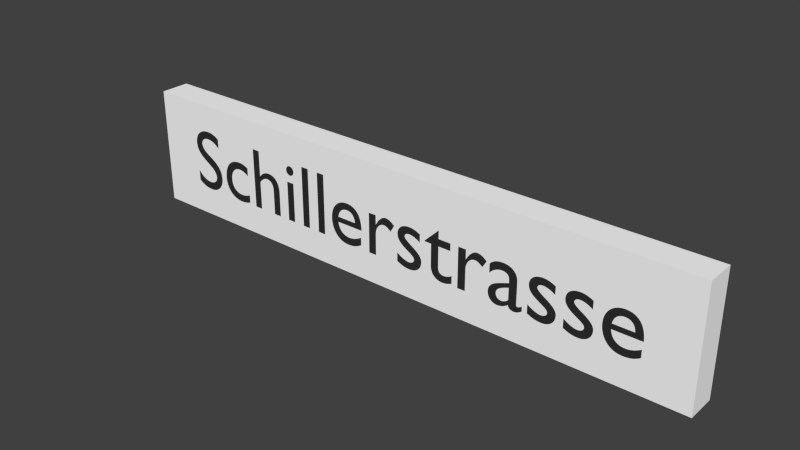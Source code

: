 # Source: station-01-name.blend  (saved by Blender 2.72.0; exported with 4.5.12 LTS)
import bpy
from mathutils import Matrix  # noqa: F401  (used for matrix-valued properties, if any)

bpy.ops.wm.read_factory_settings(use_empty=True)
scene = bpy.context.scene
scene.name = 'Scene'

# ---- collections
col_collection_1 = bpy.data.collections.new('Collection 1'); scene.collection.children.link(col_collection_1)

# ---- materials (node trees are filled in below, after node groups)
mat_schrift = bpy.data.materials.new('Schrift')
mat_schrift.alpha_threshold = 0.0
mat_schrift.roughness = 0.5
mat_schild = bpy.data.materials.new('Schild')
mat_schild.alpha_threshold = 0.0
mat_schild.roughness = 0.5

# ---- material node trees
mat_schrift.use_nodes = True; mat_schrift.node_tree.nodes.clear()
_N = mat_schrift.node_tree.nodes; _L = mat_schrift.node_tree.links
n0 = _N.new('ShaderNodeOutputMaterial'); n0.name = 'Material Output'; n0.location = (300, 300)
n1 = _N.new('ShaderNodeBsdfDiffuse'); n1.name = 'Diffuse BSDF'; n1.location = (10, 300)
n1.inputs[0].default_value = (0.02956, 0.02956, 0.02956, 1.0)
_L.new(n1.outputs[0], n0.inputs[0])
n0.is_active_output = True
mat_schild.use_nodes = True; mat_schild.node_tree.nodes.clear()
_N = mat_schild.node_tree.nodes; _L = mat_schild.node_tree.links
n0 = _N.new('ShaderNodeOutputMaterial'); n0.name = 'Material Output'; n0.location = (300, 300)
n1 = _N.new('ShaderNodeBsdfDiffuse'); n1.name = 'Diffuse BSDF'; n1.location = (10, 300)
n1.inputs[0].default_value = (1.0, 1.0, 1.0, 1.0)
_L.new(n1.outputs[0], n0.inputs[0])
n0.is_active_output = True

# ---- world
world_world = bpy.data.worlds.new('World'); scene.world = world_world
world_world.color = (0.05088, 0.05088, 0.05088)
world_world.use_sun_shadow = False
world_world.sun_shadow_jitter_overblur = 0.0
world_world.cycles.sampling_method = 'MANUAL'
world_world.cycles.sample_map_resolution = 256

# ---- meshes
me_cube = bpy.data.meshes.new('Cube')
me_cube.from_pydata([(-1.0, -1.0, -1.0), (-1.0, 1.0, -1.0), (1.0, 1.0, -1.0), (1.0, -1.0, -1.0), (-1.0, -1.0, 1.0), (-1.0, 1.0, 1.0), (1.0, 1.0, 1.0), (1.0, -1.0, 1.0)], [], [(4, 5, 1, 0), (5, 6, 2, 1), (6, 7, 3, 2), (7, 4, 0, 3), (0, 1, 2, 3), (7, 6, 5, 4)])
me_cube.materials.append(mat_schild)
me_cube.use_remesh_preserve_volume = False
me_cube.use_remesh_preserve_attributes = False
me_cube.use_mirror_vertex_groups = False
me_cube.update()

# ---- curves / text
txt_text_001 = bpy.data.curves.new('Text.001', 'FONT')
txt_text_001.dimensions = '2D'
txt_text_001.body = 'Schillerstrasse'
txt_text_001.materials.append(mat_schrift)
txt_text_001.use_path_clamp = True
txt_text_001.bevel_resolution = 0
txt_text = bpy.data.curves.new('Text', 'FONT')
txt_text.dimensions = '2D'
txt_text.body = 'Schillerstrasse'
txt_text.materials.append(mat_schrift)
txt_text.use_path_clamp = True
txt_text.bevel_resolution = 0

# ---- objects
ob_station_text_2 = bpy.data.objects.new('Station-Text-2', txt_text_001)
ob_rahmen = bpy.data.objects.new('Rahmen', me_cube)
ob_station_text_1 = bpy.data.objects.new('Station-Text-1', txt_text)

# ---- transforms, parenting, visibility, modifiers, constraints
ob_station_text_2.location = (-0.8595, -0.0501, -0.0995)
ob_station_text_2.rotation_euler = (1.571, 0.0, 0.0)
ob_station_text_2.scale = (0.3, 0.3, 1.0)
ob_station_text_2.lineart.crease_threshold = 0.0
ob_rahmen.location = (0.0, 0.0, 0.0)
ob_rahmen.scale = (1.0, 0.05, 0.2)
ob_rahmen.lineart.crease_threshold = 0.0
ob_station_text_1.location = (0.8595, 0.0501, -0.0995)
ob_station_text_1.rotation_euler = (1.571, 0.0, 3.142)
ob_station_text_1.scale = (0.3, 0.3, 1.0)
ob_station_text_1.lineart.crease_threshold = 0.0

# ---- collection membership
col_collection_1.objects.link(ob_station_text_2)
col_collection_1.objects.link(ob_rahmen)
col_collection_1.objects.link(ob_station_text_1)

# ---- scene / render settings (as saved in the file)
scene.frame_start = 1; scene.frame_end = 250; scene.frame_set(1)
scene.render.engine = 'CYCLES'
scene.render.resolution_percentage = 80
scene.render.dither_intensity = 0.0
scene.cycles.use_denoising = False
scene.cycles.samples = 80
scene.cycles.sampling_pattern = 'TABULATED_SOBOL'
scene.cycles.light_sampling_threshold = 0.0
scene.cycles.use_adaptive_sampling = False
scene.cycles.use_light_tree = False
scene.cycles.blur_glossy = 0.0
scene.cycles.pixel_filter_type = 'GAUSSIAN'
scene.cycles.sample_clamp_indirect = 0.0
scene.view_settings.view_transform = 'Standard'
bpy.context.view_layer.update()

# ---- added for rendering (the .blend has no active camera and no usable light): camera, sun
cam_auto = bpy.data.cameras.new('AutoCamera')
cam_auto.lens = 50.0
cam_auto.sensor_width = 36.0
cam_auto.clip_end = 1000.0
ob_auto_camera = bpy.data.objects.new('AutoCamera', cam_auto)
scene.collection.objects.link(ob_auto_camera)
ob_auto_camera.location = (1.88937, -2.26725, 1.5115)
ob_auto_camera.rotation_euler = (1.09748, -7.21219e-08, 0.694738)
scene.camera = ob_auto_camera
light_auto_sun = bpy.data.lights.new('AutoSun', 'SUN')
light_auto_sun.energy = 3.0
light_auto_sun.angle = 0.0523599
ob_auto_sun = bpy.data.objects.new('AutoSun', light_auto_sun)
scene.collection.objects.link(ob_auto_sun)
ob_auto_sun.rotation_euler = (0.872665, 0.174533, 0.523599)
bpy.context.view_layer.update()
